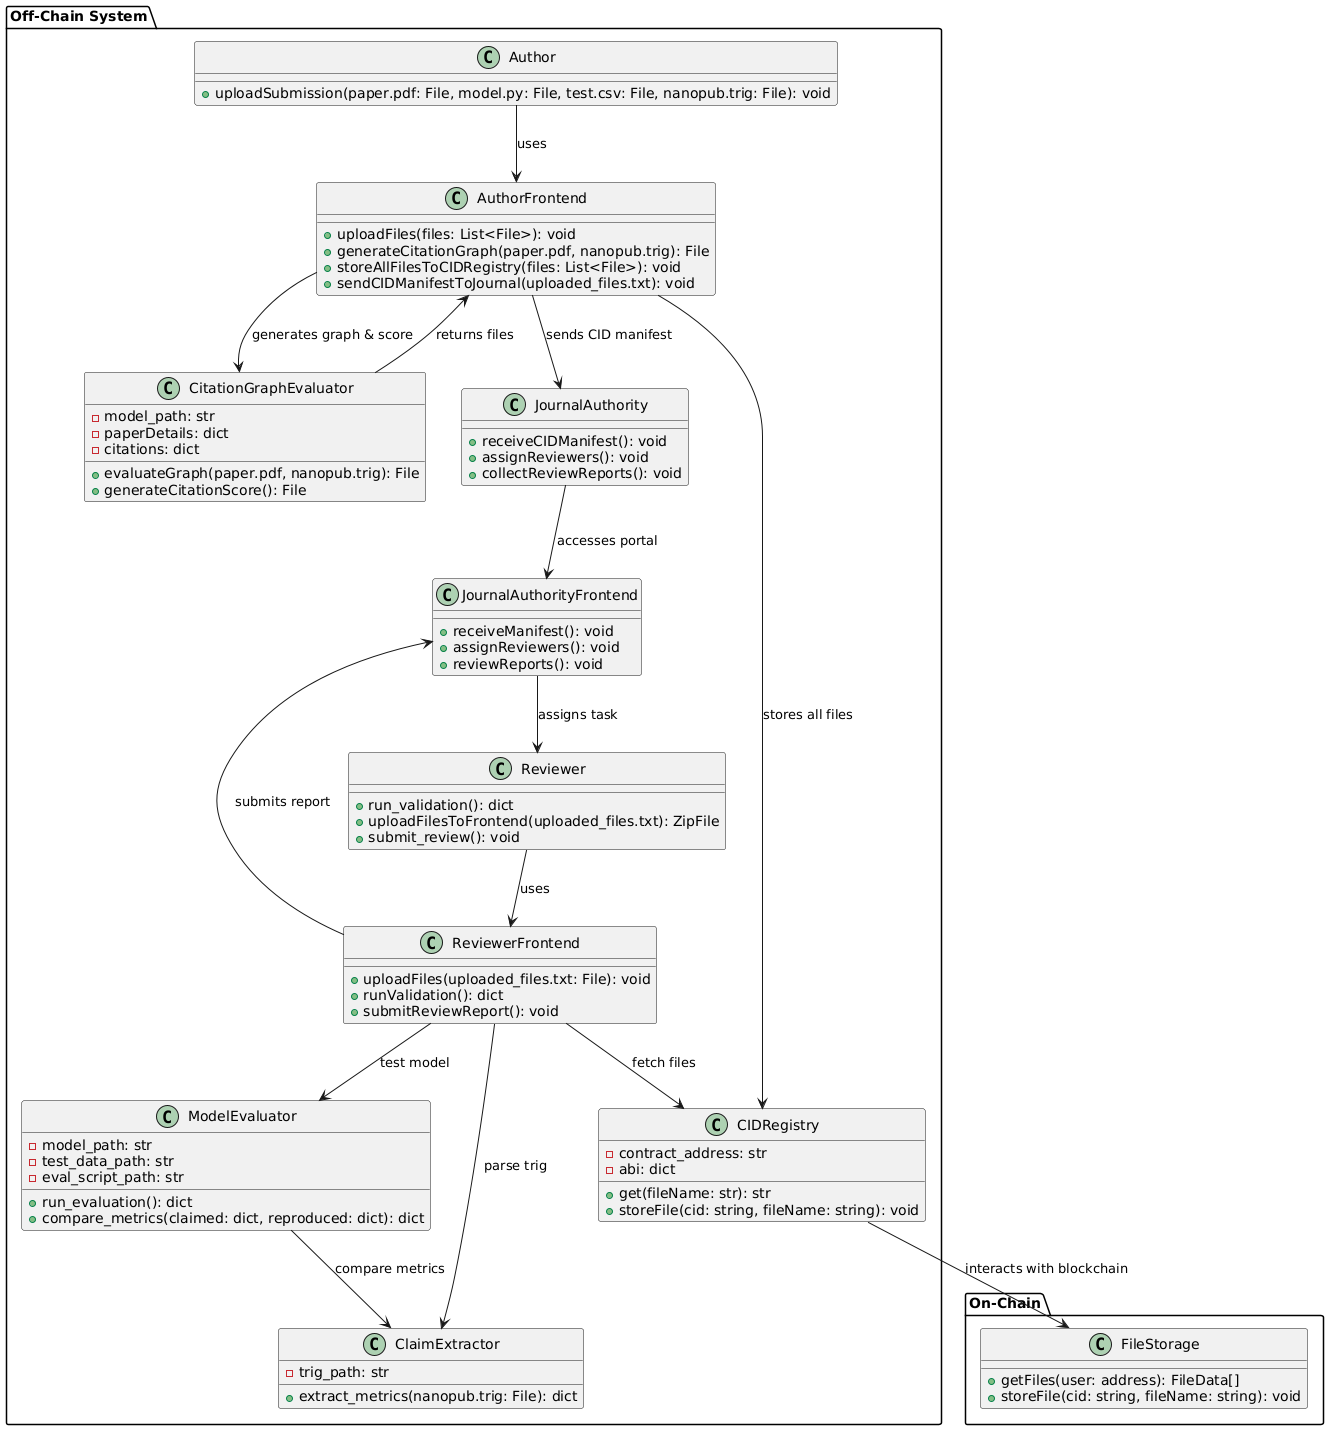

The diagram above was rendered by PlantUML. Its source (embedded in the PNG):
@startuml
' ===================== Off-Chain Classes =====================

package "Off-Chain System" {

    class Author {
        + uploadSubmission(paper.pdf: File, model.py: File, test.csv: File, nanopub.trig: File): void
    }

    class Reviewer {
        + run_validation(): dict
        + uploadFilesToFrontend(uploaded_files.txt): ZipFile
        + submit_review(): void
    }

    class JournalAuthority {
        + receiveCIDManifest(): void
        + assignReviewers(): void
        + collectReviewReports(): void
    }

    class CitationGraphEvaluator {
        - model_path: str 
        - paperDetails: dict
        - citations: dict
        + evaluateGraph(paper.pdf, nanopub.trig): File
        + generateCitationScore(): File
    }

    class ModelEvaluator {
        - model_path: str
        - test_data_path: str
        - eval_script_path: str
        + run_evaluation(): dict
        + compare_metrics(claimed: dict, reproduced: dict): dict
    }

    class ClaimExtractor {
        - trig_path: str
        + extract_metrics(nanopub.trig: File): dict
    }

    class AuthorFrontend {
        + uploadFiles(files: List<File>): void
        + generateCitationGraph(paper.pdf, nanopub.trig): File
        + storeAllFilesToCIDRegistry(files: List<File>): void
        + sendCIDManifestToJournal(uploaded_files.txt): void
    }

    class ReviewerFrontend {
        + uploadFiles(uploaded_files.txt: File): void
        + runValidation(): dict
        + submitReviewReport(): void
    }

    class JournalAuthorityFrontend {
        + receiveManifest(): void
        + assignReviewers(): void
        + reviewReports(): void
    }

    class CIDRegistry {
        - contract_address: str
        - abi: dict
        + get(fileName: str): str
        + storeFile(cid: string, fileName: string): void
    }
}

' ===================== On-Chain Components =====================

package "On-Chain" {

    class FileStorage {
        + getFiles(user: address): FileData[]
        + storeFile(cid: string, fileName: string): void
    }
}

' ===================== Relationships =====================

Author --> AuthorFrontend : uses
AuthorFrontend --> CitationGraphEvaluator : generates graph & score
CitationGraphEvaluator --> AuthorFrontend : returns files
AuthorFrontend --> CIDRegistry : stores all files
CIDRegistry --> FileStorage : interacts with blockchain
AuthorFrontend --> JournalAuthority : sends CID manifest
JournalAuthority --> JournalAuthorityFrontend : accesses portal

JournalAuthorityFrontend --> Reviewer : assigns task
Reviewer --> ReviewerFrontend : uses
ReviewerFrontend --> CIDRegistry : fetch files
ReviewerFrontend --> ClaimExtractor : parse trig
ReviewerFrontend --> ModelEvaluator : test model
ModelEvaluator --> ClaimExtractor : compare metrics
ReviewerFrontend --> JournalAuthorityFrontend : submits report
@enduml